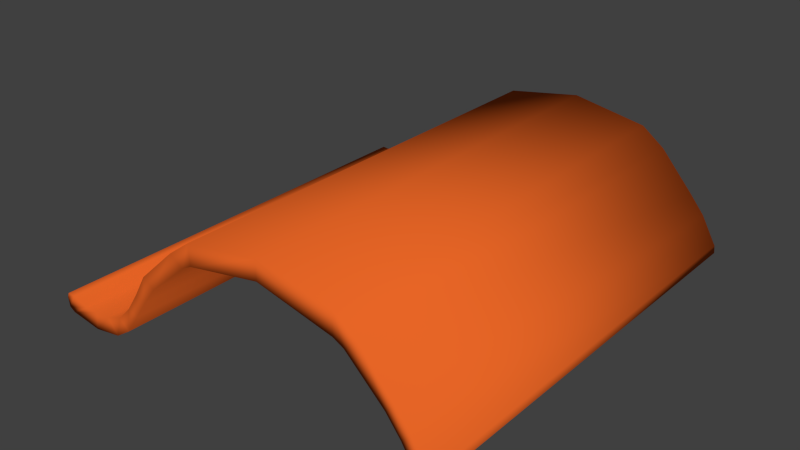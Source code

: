 # Source: roof_tile_s_low.blend  (saved by Blender 2.79.0; exported with 4.5.12 LTS)
import bpy
from mathutils import Matrix  # noqa: F401  (used for matrix-valued properties, if any)

bpy.ops.wm.read_factory_settings(use_empty=True)
scene = bpy.context.scene
scene.name = 'Scene'

# ---- collections
col_collection_1 = bpy.data.collections.new('Collection 1'); scene.collection.children.link(col_collection_1)

# ---- materials (node trees are filled in below, after node groups)
mat_material = bpy.data.materials.new('Material')
mat_material.alpha_threshold = 0.0
mat_material.use_transparent_shadow = False
mat_material.diffuse_color = (0.8, 0.1305, 0.0195, 1.0)
mat_material.roughness = 0.5
mat_material.specular_intensity = 0.1301
mat_material.line_color = (0.0, 0.0, 0.0, 1.0)

# ---- material node trees

# ---- world
world_world = bpy.data.worlds.new('World'); scene.world = world_world
world_world.color = (0.05088, 0.05088, 0.05088)
world_world.use_sun_shadow = False
world_world.sun_shadow_jitter_overblur = 0.0
world_world.cycles.sampling_method = 'NONE'
world_world.cycles.sample_map_resolution = 256

# ---- meshes
me_plane_003 = bpy.data.meshes.new('Plane.003')
me_plane_003.from_pydata([(0.1691, -0.9999, 0.2726), (-0.6446, -0.9999, -0.2801), (-0.1755, -0.9999, 0.2134), (-0.4578, -0.9999, -0.02667), (-0.5785, -0.9999, -0.2142), (-0.8019, -0.9999, -0.3179), (-0.9959, -0.9999, -0.3188), (0.1691, -0.9999, 0.1854), (-0.5971, -0.9999, -0.3248), (-0.171, -0.9999, 0.1198), (-0.4032, -0.9999, -0.0621), (-0.5315, -0.9999, -0.2344), (-0.811, -0.9999, -0.4), (-0.8679, -0.9999, -0.3211), (-0.9619, -0.9999, -0.3788), (-0.7233, -0.9999, -0.3101), (-0.6742, -0.9999, -0.3762), (-0.9511, -0.9999, -0.2985), (-0.989, -0.9999, -0.3625), (-0.9868, -0.9999, -0.2964), (0.1691, 1.0, 0.2726), (-0.6446, 1.0, -0.2801), (-0.1755, 1.0, 0.2134), (-0.4578, 1.0, -0.02667), (-0.5785, 1.0, -0.2142), (-0.8019, 1.0, -0.3179), (-0.9959, 1.0, -0.3188), (0.1691, 1.0, 0.1854), (-0.5971, 1.0, -0.3248), (-0.171, 1.0, 0.1198), (-0.4032, 1.0, -0.0621), (-0.5315, 1.0, -0.2344), (-0.811, 1.0, -0.4), (-0.8679, 1.0, -0.3211), (-0.9619, 1.0, -0.3788), (-0.7233, 1.0, -0.3101), (-0.6742, 1.0, -0.3762), (-0.9511, 1.0, -0.2985), (-0.989, 1.0, -0.3625), (-0.9868, 1.0, -0.2964), (-0.2822, -0.9999, 0.1344), (-0.218, -0.9999, 0.09581), (-0.2822, 1.0, 0.1344), (-0.218, 1.0, 0.09581), (-0.5193, -0.9999, -0.1288), (-0.4715, -0.9999, -0.1483), (-0.5193, 1.0, -0.1288), (-0.4715, 1.0, -0.1483), (0.5138, 1.0, 0.2134), (0.7737, 1.0, -0.03783), (0.9137, 1.0, -0.2466), (0.5137, 1.0, 0.1087), (0.7147, 1.0, -0.05925), (0.8662, 1.0, -0.2797), (0.5138, -0.9999, 0.2134), (0.7737, -0.9999, -0.03783), (0.9137, -0.9999, -0.2466), (0.5137, -0.9999, 0.1087), (0.7325, -0.9999, -0.07835), (0.8662, -0.9999, -0.2797), (0.6204, 1.0, 0.1344), (0.5607, 1.0, 0.08465), (0.6204, -0.9999, 0.1344), (0.5607, -0.9999, 0.08465), (0.8419, 1.0, -0.1198), (0.7986, 1.0, -0.1634), (0.8419, -0.9999, -0.1198), (0.7986, -0.9999, -0.1634), (0.9167, 1.0, -0.2815), (0.8946, 1.0, -0.3002), (0.9167, -0.9999, -0.2815), (0.8946, -0.9999, -0.3002)], [], [(0, 2, 9, 7), (15, 5, 12, 16), (40, 3, 10, 41), (44, 4, 11, 45), (4, 1, 8, 11), (17, 19, 6, 18), (5, 13, 14, 12), (1, 15, 16, 8), (13, 17, 18, 14), (20, 27, 29, 22), (53, 50, 68, 69), (35, 36, 32, 25), (42, 43, 30, 23), (46, 47, 31, 24), (24, 31, 28, 21), (37, 38, 26, 39), (25, 32, 34, 33), (21, 28, 36, 35), (33, 34, 38, 37), (2, 0, 20, 22), (15, 1, 21, 35), (40, 2, 22, 42), (44, 3, 23, 46), (1, 4, 24, 21), (13, 5, 25, 33), (7, 9, 29, 27), (8, 16, 36, 28), (41, 10, 30, 43), (45, 11, 31, 47), (11, 8, 28, 31), (12, 14, 34, 32), (17, 13, 33, 37), (14, 18, 38, 34), (5, 15, 35, 25), (16, 12, 32, 36), (19, 17, 37, 39), (18, 6, 26, 38), (6, 19, 39, 26), (9, 41, 43, 29), (3, 40, 42, 23), (22, 29, 43, 42), (2, 40, 41, 9), (10, 45, 47, 30), (4, 44, 46, 24), (23, 30, 47, 46), (3, 44, 45, 10), (20, 48, 51, 27), (60, 49, 52, 61), (64, 50, 53, 65), (0, 7, 57, 54), (62, 63, 58, 55), (66, 67, 59, 56), (48, 20, 0, 54), (60, 48, 54, 62), (64, 49, 55, 66), (27, 51, 57, 7), (61, 52, 58, 63), (65, 53, 59, 67), (51, 61, 63, 57), (49, 60, 62, 55), (54, 57, 63, 62), (48, 60, 61, 51), (52, 65, 67, 58), (50, 64, 66, 56), (55, 58, 67, 66), (49, 64, 65, 52), (69, 68, 70, 71), (56, 59, 71, 70), (59, 53, 69, 71), (50, 56, 70, 68)])
me_plane_003.polygons.foreach_set('use_smooth', [True] * 70)
me_plane_003.materials.append(mat_material)
me_plane_003.use_remesh_preserve_volume = False
me_plane_003.use_remesh_preserve_attributes = False
me_plane_003.use_mirror_vertex_groups = False
me_plane_003.update()

# ---- objects
ob_plane = bpy.data.objects.new('Plane', me_plane_003)

# ---- transforms, parenting, visibility, modifiers, constraints
ob_plane.location = (0.0, 0.0, 0.0)
ob_plane.lineart.crease_threshold = 0.0

# ---- collection membership
col_collection_1.objects.link(ob_plane)

# ---- scene / render settings (as saved in the file)
scene.frame_start = 1; scene.frame_end = 250; scene.frame_set(1)
scene.render.engine = 'BLENDER_EEVEE_NEXT'
scene.render.resolution_percentage = 50
scene.render.dither_intensity = 0.0
scene.cycles.use_denoising = False
scene.cycles.samples = 10
scene.cycles.sampling_pattern = 'TABULATED_SOBOL'
scene.cycles.light_sampling_threshold = 0.0
scene.cycles.use_adaptive_sampling = False
scene.cycles.use_light_tree = False
scene.cycles.blur_glossy = 0.0
scene.cycles.pixel_filter_type = 'GAUSSIAN'
scene.cycles.sample_clamp_indirect = 0.0
scene.view_settings.view_transform = 'Standard'
bpy.context.view_layer.update()

# ---- added for rendering (the .blend has no active camera and no usable light): camera, sun
cam_auto = bpy.data.cameras.new('AutoCamera')
cam_auto.lens = 50.0
cam_auto.sensor_width = 36.0
cam_auto.clip_end = 1000.0
ob_auto_camera = bpy.data.objects.new('AutoCamera', cam_auto)
scene.collection.objects.link(ob_auto_camera)
ob_auto_camera.location = (2.59533, -3.16185, 2.04421)
ob_auto_camera.rotation_euler = (1.09748, -7.21219e-08, 0.694738)
scene.camera = ob_auto_camera
light_auto_sun = bpy.data.lights.new('AutoSun', 'SUN')
light_auto_sun.energy = 3.0
light_auto_sun.angle = 0.0523599
ob_auto_sun = bpy.data.objects.new('AutoSun', light_auto_sun)
scene.collection.objects.link(ob_auto_sun)
ob_auto_sun.rotation_euler = (0.872665, 0.174533, 0.523599)
bpy.context.view_layer.update()
